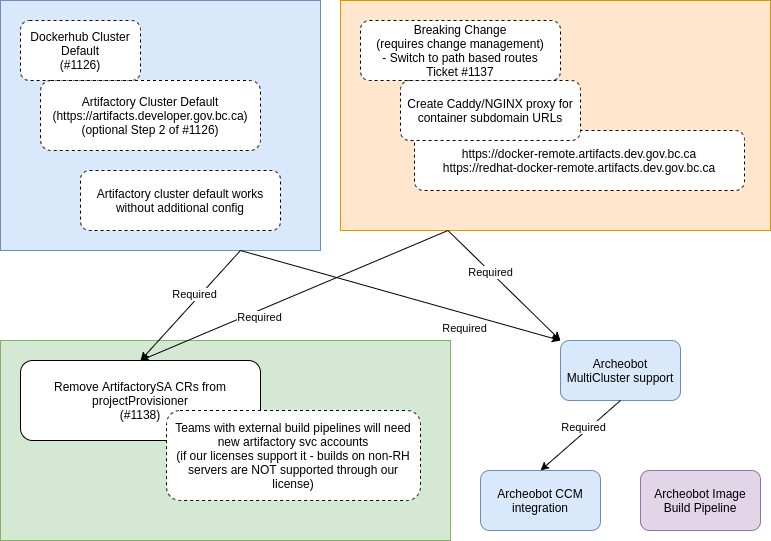

The diagram above was exported from draw.io. Its source (the exported page's mxGraphModel, read from the mxfile embedded in the PNG):
<mxGraphModel dx="712" dy="487" grid="1" gridSize="10" guides="1" tooltips="1" connect="1" arrows="1" fold="1" page="1" pageScale="1" pageWidth="827" pageHeight="1169" math="0" shadow="0">
  <root>
    <mxCell id="JuxyXrgx4bHX3fEBk6Y7-0" />
    <mxCell id="JuxyXrgx4bHX3fEBk6Y7-1" parent="JuxyXrgx4bHX3fEBk6Y7-0" />
    <mxCell id="JuxyXrgx4bHX3fEBk6Y7-17" value="" style="rounded=0;whiteSpace=wrap;html=1;strokeColor=#d79b00;fillColor=#ffe6cc;" parent="JuxyXrgx4bHX3fEBk6Y7-1" vertex="1">
      <mxGeometry x="380" y="50" width="430" height="230" as="geometry" />
    </mxCell>
    <mxCell id="JuxyXrgx4bHX3fEBk6Y7-16" value="" style="rounded=0;whiteSpace=wrap;html=1;strokeColor=#6c8ebf;labelBackgroundColor=none;fillColor=#dae8fc;" parent="JuxyXrgx4bHX3fEBk6Y7-1" vertex="1">
      <mxGeometry x="40" y="50" width="320" height="250" as="geometry" />
    </mxCell>
    <mxCell id="JuxyXrgx4bHX3fEBk6Y7-2" value="Dockerhub Cluster Default&lt;br&gt;(#1126)" style="rounded=1;whiteSpace=wrap;html=1;dashed=1;strokeColor=#000000;" parent="JuxyXrgx4bHX3fEBk6Y7-1" vertex="1">
      <mxGeometry x="60" y="70" width="120" height="60" as="geometry" />
    </mxCell>
    <mxCell id="JuxyXrgx4bHX3fEBk6Y7-3" value="Artifactory Cluster Default (https://artifacts.developer.gov.bc.ca)&lt;br&gt;(optional Step 2 of #1126)" style="rounded=1;whiteSpace=wrap;html=1;dashed=1;strokeColor=#000000;" parent="JuxyXrgx4bHX3fEBk6Y7-1" vertex="1">
      <mxGeometry x="80" y="130" width="220" height="70" as="geometry" />
    </mxCell>
    <mxCell id="JuxyXrgx4bHX3fEBk6Y7-4" value="https://docker-remote.artifacts.dev.gov.bc.ca&lt;br&gt;https://redhat-docker-remote.artifacts.dev.gov.bc.ca" style="rounded=1;whiteSpace=wrap;html=1;dashed=1;strokeColor=#000000;" parent="JuxyXrgx4bHX3fEBk6Y7-1" vertex="1">
      <mxGeometry x="454" y="180" width="330" height="60" as="geometry" />
    </mxCell>
    <mxCell id="JuxyXrgx4bHX3fEBk6Y7-5" value="Breaking Change&lt;br&gt;(requires change management)&lt;br&gt;- Switch to path based routes&lt;br&gt;Ticket #1137" style="rounded=1;whiteSpace=wrap;html=1;dashed=1;strokeColor=#000000;" parent="JuxyXrgx4bHX3fEBk6Y7-1" vertex="1">
      <mxGeometry x="400" y="70" width="200" height="60" as="geometry" />
    </mxCell>
    <mxCell id="JuxyXrgx4bHX3fEBk6Y7-7" value="Artifactory cluster default works without additional config" style="rounded=1;whiteSpace=wrap;html=1;dashed=1;strokeColor=#000000;" parent="JuxyXrgx4bHX3fEBk6Y7-1" vertex="1">
      <mxGeometry x="120" y="220" width="200" height="60" as="geometry" />
    </mxCell>
    <mxCell id="JuxyXrgx4bHX3fEBk6Y7-9" value="Create Caddy/NGINX proxy for container subdomain URLs" style="rounded=1;whiteSpace=wrap;html=1;dashed=1;strokeColor=#000000;" parent="JuxyXrgx4bHX3fEBk6Y7-1" vertex="1">
      <mxGeometry x="440" y="130" width="180" height="60" as="geometry" />
    </mxCell>
    <mxCell id="Yyt11t-85TRaqVePR78H-2" value="" style="group" parent="JuxyXrgx4bHX3fEBk6Y7-1" vertex="1" connectable="0">
      <mxGeometry x="60" y="410" width="430" height="180" as="geometry" />
    </mxCell>
    <mxCell id="L7jFtRoRRPTNu0szMWka-1" value="" style="group" parent="Yyt11t-85TRaqVePR78H-2" vertex="1" connectable="0">
      <mxGeometry x="-20" y="-20" width="450" height="200" as="geometry" />
    </mxCell>
    <mxCell id="L7jFtRoRRPTNu0szMWka-0" value="" style="rounded=0;whiteSpace=wrap;html=1;labelBackgroundColor=none;strokeColor=#82b366;fillColor=#d5e8d4;" parent="L7jFtRoRRPTNu0szMWka-1" vertex="1">
      <mxGeometry width="450" height="200" as="geometry" />
    </mxCell>
    <mxCell id="JuxyXrgx4bHX3fEBk6Y7-11" value="Remove ArtifactorySA CRs from projectProvisioner&lt;br&gt;(#1138)" style="rounded=1;whiteSpace=wrap;html=1;strokeColor=#000000;" parent="L7jFtRoRRPTNu0szMWka-1" vertex="1">
      <mxGeometry x="20" y="20" width="240" height="80" as="geometry" />
    </mxCell>
    <mxCell id="JuxyXrgx4bHX3fEBk6Y7-10" value="Teams with external build pipelines will need new artifactory svc accounts&lt;br&gt;(if our licenses support it - builds on non-RH servers are NOT supported through our license)" style="rounded=1;whiteSpace=wrap;html=1;dashed=1;strokeColor=#000000;" parent="L7jFtRoRRPTNu0szMWka-1" vertex="1">
      <mxGeometry x="166" y="70" width="254" height="90" as="geometry" />
    </mxCell>
    <mxCell id="Yyt11t-85TRaqVePR78H-3" value="Archeobot MultiCluster support" style="rounded=1;whiteSpace=wrap;html=1;strokeColor=#6c8ebf;fillColor=#dae8fc;" parent="JuxyXrgx4bHX3fEBk6Y7-1" vertex="1">
      <mxGeometry x="600" y="390" width="120" height="60" as="geometry" />
    </mxCell>
    <mxCell id="Yyt11t-85TRaqVePR78H-4" value="" style="endArrow=classic;html=1;exitX=0.75;exitY=1;exitDx=0;exitDy=0;entryX=0;entryY=0;entryDx=0;entryDy=0;" parent="JuxyXrgx4bHX3fEBk6Y7-1" source="JuxyXrgx4bHX3fEBk6Y7-16" target="Yyt11t-85TRaqVePR78H-3" edge="1">
      <mxGeometry width="50" height="50" relative="1" as="geometry">
        <mxPoint x="290" y="310" as="sourcePoint" />
        <mxPoint x="220" y="430" as="targetPoint" />
      </mxGeometry>
    </mxCell>
    <mxCell id="Yyt11t-85TRaqVePR78H-5" value="Required" style="edgeLabel;html=1;align=center;verticalAlign=middle;resizable=0;points=[];" parent="Yyt11t-85TRaqVePR78H-4" vertex="1" connectable="0">
      <mxGeometry x="-0.14" y="-4" relative="1" as="geometry">
        <mxPoint x="87" y="35" as="offset" />
      </mxGeometry>
    </mxCell>
    <mxCell id="Yyt11t-85TRaqVePR78H-7" value="" style="endArrow=classic;html=1;entryX=0;entryY=0;entryDx=0;entryDy=0;exitX=0.25;exitY=1;exitDx=0;exitDy=0;" parent="JuxyXrgx4bHX3fEBk6Y7-1" source="JuxyXrgx4bHX3fEBk6Y7-17" target="Yyt11t-85TRaqVePR78H-3" edge="1">
      <mxGeometry width="50" height="50" relative="1" as="geometry">
        <mxPoint x="497.5" y="290" as="sourcePoint" />
        <mxPoint x="220" y="430" as="targetPoint" />
      </mxGeometry>
    </mxCell>
    <mxCell id="Yyt11t-85TRaqVePR78H-8" value="Required" style="edgeLabel;html=1;align=center;verticalAlign=middle;resizable=0;points=[];" parent="Yyt11t-85TRaqVePR78H-7" vertex="1" connectable="0">
      <mxGeometry x="-0.2653" y="-1" relative="1" as="geometry">
        <mxPoint x="1" as="offset" />
      </mxGeometry>
    </mxCell>
    <mxCell id="Yyt11t-85TRaqVePR78H-9" value="Archeobot CCM integration" style="rounded=1;whiteSpace=wrap;html=1;strokeColor=#6c8ebf;fillColor=#dae8fc;" parent="JuxyXrgx4bHX3fEBk6Y7-1" vertex="1">
      <mxGeometry x="520" y="520" width="120" height="60" as="geometry" />
    </mxCell>
    <mxCell id="Yyt11t-85TRaqVePR78H-11" value="" style="endArrow=classic;html=1;exitX=0.5;exitY=1;exitDx=0;exitDy=0;entryX=0.5;entryY=0;entryDx=0;entryDy=0;" parent="JuxyXrgx4bHX3fEBk6Y7-1" source="Yyt11t-85TRaqVePR78H-3" target="Yyt11t-85TRaqVePR78H-9" edge="1">
      <mxGeometry width="50" height="50" relative="1" as="geometry">
        <mxPoint x="290" y="310" as="sourcePoint" />
        <mxPoint x="220" y="430" as="targetPoint" />
      </mxGeometry>
    </mxCell>
    <mxCell id="Yyt11t-85TRaqVePR78H-12" value="Required" style="edgeLabel;html=1;align=center;verticalAlign=middle;resizable=0;points=[];" parent="Yyt11t-85TRaqVePR78H-11" vertex="1" connectable="0">
      <mxGeometry x="-0.14" y="-4" relative="1" as="geometry">
        <mxPoint y="-1" as="offset" />
      </mxGeometry>
    </mxCell>
    <mxCell id="Yyt11t-85TRaqVePR78H-13" value="Archeobot Image Build Pipeline" style="rounded=1;whiteSpace=wrap;html=1;strokeColor=#9673a6;fillColor=#e1d5e7;" parent="JuxyXrgx4bHX3fEBk6Y7-1" vertex="1">
      <mxGeometry x="680" y="520" width="120" height="60" as="geometry" />
    </mxCell>
    <mxCell id="JuxyXrgx4bHX3fEBk6Y7-18" value="" style="endArrow=classic;html=1;entryX=0.5;entryY=0;entryDx=0;entryDy=0;exitX=0.25;exitY=1;exitDx=0;exitDy=0;" parent="JuxyXrgx4bHX3fEBk6Y7-1" source="JuxyXrgx4bHX3fEBk6Y7-17" target="JuxyXrgx4bHX3fEBk6Y7-11" edge="1">
      <mxGeometry width="50" height="50" relative="1" as="geometry">
        <mxPoint x="390" y="270" as="sourcePoint" />
        <mxPoint x="440" y="220" as="targetPoint" />
      </mxGeometry>
    </mxCell>
    <mxCell id="Yyt11t-85TRaqVePR78H-1" value="Required" style="edgeLabel;html=1;align=center;verticalAlign=middle;resizable=0;points=[];" parent="JuxyXrgx4bHX3fEBk6Y7-18" vertex="1" connectable="0">
      <mxGeometry x="-0.2653" y="-1" relative="1" as="geometry">
        <mxPoint x="-75" y="40" as="offset" />
      </mxGeometry>
    </mxCell>
    <mxCell id="JuxyXrgx4bHX3fEBk6Y7-15" value="" style="endArrow=classic;html=1;exitX=0.75;exitY=1;exitDx=0;exitDy=0;entryX=0.5;entryY=0;entryDx=0;entryDy=0;" parent="JuxyXrgx4bHX3fEBk6Y7-1" source="JuxyXrgx4bHX3fEBk6Y7-16" target="JuxyXrgx4bHX3fEBk6Y7-11" edge="1">
      <mxGeometry width="50" height="50" relative="1" as="geometry">
        <mxPoint x="170" y="420" as="sourcePoint" />
        <mxPoint x="220" y="370" as="targetPoint" />
      </mxGeometry>
    </mxCell>
    <mxCell id="Yyt11t-85TRaqVePR78H-0" value="Required" style="edgeLabel;html=1;align=center;verticalAlign=middle;resizable=0;points=[];" parent="JuxyXrgx4bHX3fEBk6Y7-15" vertex="1" connectable="0">
      <mxGeometry x="-0.14" y="-4" relative="1" as="geometry">
        <mxPoint y="-1" as="offset" />
      </mxGeometry>
    </mxCell>
  </root>
</mxGraphModel>